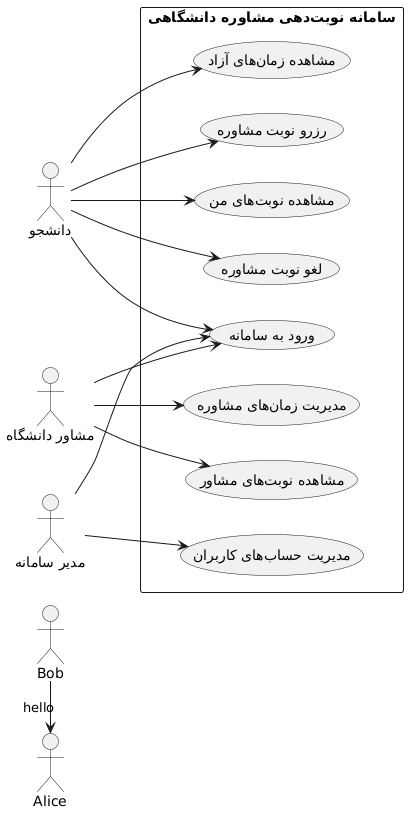

The diagram above was rendered by PlantUML. Its source (embedded in the PNG):
@startuml
Bob -> Alice : hello



left to right direction

skinparam defaultFontName "Arial"
skinparam shadowing false

actor "دانشجو" as Student
actor "مشاور دانشگاه" as Counselor
actor "مدیر سامانه" as Admin

rectangle "سامانه نوبتدهی مشاوره دانشگاهی" {
  usecase "ورود به سامانه" as UC1
  usecase "مشاهده زمانهای آزاد" as UC2
  usecase "رزرو نوبت مشاوره" as UC3
  usecase "مشاهده نوبتهای من" as UC4
  usecase "لغو نوبت مشاوره" as UC5
  usecase "مدیریت زمانهای مشاوره" as UC6
  usecase "مشاهده نوبتهای مشاور" as UC7
  usecase "مدیریت حسابهای کاربران" as UC8
}

Student --> UC1
Student --> UC2
Student --> UC3
Student --> UC4
Student --> UC5

Counselor --> UC1
Counselor --> UC6
Counselor --> UC7

Admin --> UC1
Admin --> UC8
@enduml